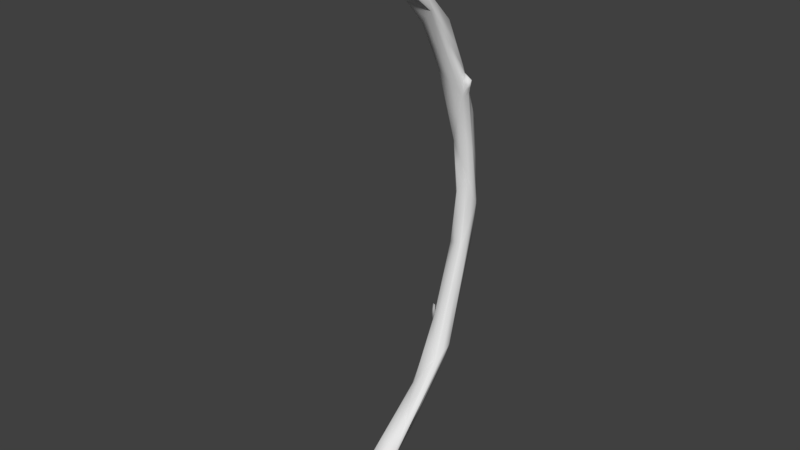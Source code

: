 # Source: Bow.blend  (saved by Blender 2.79.0; exported with 4.5.12 LTS)
import bpy
from mathutils import Matrix  # noqa: F401  (used for matrix-valued properties, if any)

bpy.ops.wm.read_factory_settings(use_empty=True)
scene = bpy.context.scene
scene.name = 'Scene'

# ---- collections
col_collection_1 = bpy.data.collections.new('Collection 1'); scene.collection.children.link(col_collection_1)

# ---- materials (node trees are filled in below, after node groups)
mat_material_001 = bpy.data.materials.new('Material.001')
mat_material_001.alpha_threshold = 0.0
mat_material_001.use_transparent_shadow = False
mat_material_001.roughness = 0.5

# ---- material node trees

# ---- world
world_world = bpy.data.worlds.new('World'); scene.world = world_world
world_world.color = (0.05088, 0.05088, 0.05088)
world_world.use_sun_shadow = False
world_world.sun_shadow_jitter_overblur = 0.0
world_world.cycles.sampling_method = 'MANUAL'

# ---- meshes
me_cube_001 = bpy.data.meshes.new('Cube.001')
me_cube_001.from_pydata([(-0.05637, -1.235, 2.171), (-0.008789, -1.281, 2.153), (-0.02599, -1.278, 2.156), (-0.01493, -1.304, 2.201), (0.004224, -1.315, 2.203), (0.01283, -1.293, 2.206), (-0.03982, 0.1611, 0.4139), (-0.04678, -0.02212, 1.003), (-0.002143, 0.3432, 0.1307), (0.04846, 0.1175, 1.036), (-0.08277, -0.004451, 1.184), (-0.08078, 0.003681, 1.192), (-0.04947, -0.4833, 1.672), (0.07723, -0.3688, 1.682), (-0.05028, -0.3975, 1.736), (0.05637, -1.235, -2.171), (0.01493, -1.304, -2.201), (-0.004224, -1.315, -2.203), (-0.01283, -1.293, -2.206), (-0.05337, -0.01952, -0.9822), (0.07131, 0.3048, -0.1051), (0.06792, 0.3135, -0.04991), (0.08456, -0.008607, -1.194), (0.08026, 0.01507, -1.167), (0.04036, 0.3046, -0.4093), (-0.0375, 0.09969, -1.072), (-0.04999, 0.1262, -1.015), (-0.07087, 0.2511, -0.5632), (-0.07618, 0.2416, -0.5522), (-0.07563, 0.2671, -0.3924), (0.0481, -0.4784, -1.667), (0.05114, -0.4032, -1.74), (-0.07714, -0.3688, -1.682), (0.07957, 0.0867, 0.7851), (0.09092, 0.07709, 0.838), (0.09871, 0.07287, 0.9802), (0.09419, 0.08115, 0.9844), (0.09598, 0.1437, 0.8156), (0.0983, 0.1353, 0.7992), (0.1534, 0.08817, 0.9312), (-0.09646, 0.08053, -0.9434), (-0.09884, 0.06043, -1.044), (-0.09771, 0.02171, -1.106), (-0.1064, 0.0368, -1.081), (-0.1008, 0.07163, -0.9483), (-0.1573, 0.08839, -0.9489), (0.05225, 0.2186, 0.1146), (0.05976, -0.2532, 1.471), (0.07567, -0.2482, 1.481), (-0.04868, -0.2009, 1.358), (0.05017, 0.2613, 0.5968), (0.065, 0.2602, 0.5812), (-0.04611, -0.7904, 1.908), (0.04332, -0.7045, 1.974), (-0.04988, 0.3308, -0.1295), (-0.05946, 0.1769, -0.4159), (0.05054, -0.1018, -1.421), (-0.1007, 0.01473, -1.087), (-0.03842, -1.059, 2.157), (0.07553, -0.9307, 2.028), (0.06676, -1.058, 2.128), (0.05096, -1.252, 2.172), (0.06703, -1.056, 2.112), (-0.04955, -0.1007, 1.42), (-0.0757, 0.2469, 0.4837), (-0.06792, 0.2599, 0.4846), (0.06994, -0.06741, 1.376), (-0.07404, -0.6954, 1.938), (-0.07684, -0.6787, 1.911), (-0.04521, 0.2119, -0.01885), (-0.03101, 0.2028, 0.01312), (-0.06692, -1.053, -2.126), (-0.05096, -1.252, -2.172), (-0.06763, -1.057, -2.114), (-0.07551, -0.9317, -2.03), (0.02595, -1.278, -2.156), (0.00883, -1.281, -2.153), (0.03852, -1.055, -2.156), (-0.06383, -0.2462, -1.468), (-0.07587, -0.2458, -1.484), (-0.06962, -0.06728, -1.381), (0.05921, -0.1315, -1.281), (0.04485, -0.1434, -1.283), (0.04834, 0.1728, -0.3972), (0.03312, 0.1618, -0.407), (-0.04335, -0.7079, -1.976), (0.07403, -0.6952, -1.938), (0.077, -0.6774, -1.909), (0.046, -0.7903, -1.908), (-0.001049, -1.299, 2.204), (-0.005354, -1.309, 2.202), (0.00853, -1.304, 2.205), (0.07645, -0.3085, 1.581), (0.001048, -1.299, -2.204), (0.005354, -1.309, -2.202), (-0.00853, -1.304, -2.205), (0.08241, 0.003232, -1.18), (-0.07325, 0.2591, -0.4778), (-0.08367, 0.1658, -0.7533), (-0.08632, 0.1611, -0.7478), (-0.07591, 0.2543, -0.4723), (-0.0765, -0.3073, -1.583), (0.08525, 0.0819, 0.8116), (0.08493, -0.0835, 1.233), (0.09714, 0.1395, 0.8074), (-0.09765, 0.07048, -0.9939), (-0.09827, 0.04107, -1.075), (-0.1318, 0.06259, -1.015), (0.06772, -0.2507, 1.476), (0.07128, -0.9931, 2.07), (0.07115, -0.9943, 2.078), (0.05886, -1.155, 2.15), (0.059, -1.154, 2.142), (-0.07181, 0.2534, 0.4842), (-0.07544, -0.687, 1.924), (-0.07121, -0.9924, -2.078), (-0.05894, -1.153, -2.149), (-0.0593, -1.154, -2.143), (-0.07157, -0.9941, -2.072), (0.07551, -0.6863, -1.923), (-0.0652, -0.9652, 2.054), (-0.0666, -0.9568, 2.041), (0.002452, -0.8816, 2.066), (-0.02745, -1.036, 2.031), (-0.03565, -1.27, 2.186), (-0.02046, -1.291, 2.178), (-0.002282, -1.298, 2.178), (0.02759, -1.284, 2.188), (-0.04251, 0.1865, 0.1975), (-0.03541, 0.182, 0.2135), (-0.04773, -0.1115, 1.18), (-0.0433, 0.0695, 0.7083), (0.06646, 0.2868, 0.2656), (0.08195, 0.2286, 0.3829), (0.08481, 0.22, 0.3471), (0.08571, -0.1438, 1.333), (-0.03503, 0.3015, 0.3077), (0.02401, 0.3022, 0.3638), (-0.01616, 0.06058, 1.114), (-0.0005457, 0.008402, 1.228), (0.04931, 0.1894, 0.8163), (-0.04779, -0.6368, 1.79), (0.072, -0.7133, 1.905), (0.01347, -0.3831, 1.709), (-0.07741, -0.3458, 1.565), (-0.0798, -0.3416, 1.547), (0.0652, -0.9651, -2.054), (0.06668, -0.9562, -2.04), (0.03565, -1.27, -2.186), (0.02044, -1.291, -2.179), (0.002303, -1.298, -2.178), (-0.02759, -1.284, -2.188), (-0.01317, 0.1693, -0.4115), (-0.01013, 0.07115, -0.6946), (0.07794, 0.1481, -0.6493), (0.01911, 0.3239, -0.1393), (-0.004764, 0.3177, -0.2694), (-0.004818, 0.2154, -0.712), (0.01513, 0.07063, -1.091), (0.02138, 0.05738, -1.12), (0.00652, -0.001078, -1.247), (-0.06276, 0.299, -0.2609), (-0.06038, 0.291, -0.3463), (-0.06782, 0.2092, -0.4841), (-0.08486, 0.1558, -0.8038), (0.04648, -0.3109, -1.475), (0.07929, -0.3519, -1.566), (0.05084, -0.2525, -1.581), (-0.013, -0.386, -1.711), (-0.07203, -0.711, -1.904), (0.1258, 0.1117, 0.8652), (0.09482, 0.07498, 0.9091), (0.07133, 0.09932, 1.01), (0.09735, 0.1083, 0.8979), (0.09509, 0.1124, 0.9), (-0.08742, -0.1736, -1.394), (-0.1007, 0.04318, -1.017), (-0.129, 0.08001, -0.9486), (-0.0589, 0.2954, 0.1776), (-0.06279, 0.2889, 0.1771), (-0.02668, -1.181, 2.179), (0.0319, -1.273, 2.189), (0.0398, -1.176, 2.167), (0.06591, 0.1526, 0.4498), (-0.06216, -0.5464, 1.837), (-0.07435, 0.1318, 0.8382), (-0.07923, 0.1212, 0.8339), (0.06966, -0.08323, 1.128), (0.0833, -0.08553, 1.159), (0.0102, -0.08405, 1.398), (-0.06573, -0.1027, 1.271), (-0.05623, -0.877, 2.047), (0.01046, -0.923, 2.01), (-0.06147, -0.7345, 1.909), (-0.03988, -1.173, -2.166), (-0.0319, -1.273, -2.189), (0.01284, -1.174, -2.181), (0.02672, -1.179, -2.178), (0.0503, 0.1957, -0.1413), (-0.05233, 0.1944, -0.2174), (-0.04523, 0.1898, -0.2014), (-0.05641, 0.07868, -0.699), (0.06258, -0.5492, -1.839), (0.06031, 0.1598, -0.7882), (0.05378, 0.02063, -0.8389), (0.03898, 0.009195, -0.8449), (-0.009491, -0.1948, -1.375), (0.05983, 0.2388, -0.2511), (0.07189, -0.07006, -1.237), (-0.009537, -0.08456, -1.401), (-0.07338, -0.2181, -1.531), (-0.07569, -0.5887, -1.757), (-0.06573, -0.6514, -1.791), (0.02741, -1.036, -2.031), (-0.01082, -0.9234, -2.011), (0.0615, -0.7339, -1.909), (0.126, 0.08052, 0.9557), (-0.08225, -0.1157, -1.277), (-0.04739, -1.147, 2.164), (-0.04118, -1.256, 2.163), (0.01062, 0.2107, 0.06384), (0.01988, 0.1239, 0.5995), (0.08207, 0.00687, 1.18), (0.08719, -0.08764, 1.23), (-0.02601, 0.337, 0.0006411), (0.03289, 0.3283, 0.04042), (0.0592, 0.02503, 1.206), (-0.06516, -0.0485, 1.306), (0.005538, -0.2271, 1.414), (0.06028, -0.5366, 1.828), (0.0756, -0.5894, 1.755), (0.06339, -0.6544, 1.792), (-0.04992, -0.2491, 1.578), (-0.002418, -0.8812, -2.066), (0.04116, -1.256, -2.163), (0.04744, -1.145, -2.163), (-0.0586, -0.1328, -1.225), (0.0654, -0.04339, -1.294), (0.06755, -0.05523, -1.307), (0.05414, 0.309, -0.2296), (-0.06043, 0.1887, -0.7889), (-0.0598, 0.02946, -1.198), (-0.06042, 0.2395, -0.2056), (-0.06069, 0.2267, -0.2855), (-0.09981, 0.06603, -0.9963), (0.04705, -0.6344, -1.787), (-0.06025, -0.5384, -1.829), (0.1165, 0.08743, 0.8581), (-0.08367, -0.02278, -1.244), (-0.08423, -0.003425, -1.213), (-0.07796, 0.1287, -0.6796), (-0.08012, 0.1243, -0.6821), (-0.1281, 0.07441, -0.9967), (-0.129, 0.05156, -1.018), (-0.01739, -1.279, 2.154), (-0.08177, -0.0003852, 1.188), (0.06962, 0.3091, -0.07749), (-0.04375, 0.1129, -1.043), (-0.07353, 0.2463, -0.5577), (0.09645, 0.07701, 0.9823), (-0.1026, 0.04861, -1.063), (-0.1021, 0.02926, -1.094), (0.05758, 0.2607, 0.589), (-0.09919, 0.01822, -1.096), (0.0669, -1.057, 2.12), (-0.03811, 0.2073, -0.002863), (-0.06728, -1.055, -2.12), (0.01739, -1.28, -2.154), (-0.06985, -0.246, -1.476), (0.05203, -0.1375, -1.282), (0.04073, 0.1673, -0.4021), (-0.03605, -1.034, 2.032), (0.006218, 0.1898, 0.2642), (0.0164, 0.03229, 0.8939), (0.03143, 0.3017, 0.3559), (0.05673, 0.1888, 0.8085), (-0.05776, 0.204, 0.4488), (-0.06477, -0.01329, 1.093), (0.005142, -0.3682, 1.572), (-0.04908, -0.3421, 1.515), (0.07638, -0.6497, 1.855), (-0.00348, -0.551, 1.855), (-0.06316, -0.581, 1.791), (0.07578, 0.1599, -0.6361), (0.05366, -0.305, -1.474), (-0.007864, -0.3623, -1.568), (0.08078, -0.343, -1.551), (0.06255, -0.5779, -1.788), (0.003894, -0.5556, -1.858), (-0.07632, -0.6503, -1.856), (0.1247, 0.1159, 0.8734), (0.08893, 0.111, 0.7921), (-0.08679, -0.112, -1.295), (-0.07708, 0.02606, -0.9652), (-0.01279, -1.176, 2.182), (0.07358, -0.2181, 1.529), (-0.008876, 0.2606, 0.5407), (0.05504, -0.8812, 2.051), (-0.01536, -0.6999, 1.956), (0.04268, 0.1902, -0.1462), (-0.01526, 0.2779, -0.4863), (-0.05514, -0.8805, -2.051), (0.05627, -0.8749, -2.047), (0.03598, -1.034, -2.032), (0.01534, -0.7015, -1.957), (0.01417, -1.058, 2.143), (0.02109, -1.267, 2.163), (-0.07567, 0.257, 0.04566), (-0.0142, -1.054, -2.141), (-0.02107, -1.267, -2.163), (0.001052, 0.1823, -0.197), (-0.004261, -0.08148, -1.132), (0.06178, 0.2617, 0.00475), (0.05583, 0.3047, -0.2572), (-0.05356, 0.01621, -1.227), (-0.07441, 0.09331, -1.029), (-0.09863, 0.07608, -0.9458), (0.08049, 0.2019, 0.6984), (0.1221, 0.08263, 0.8846), (-0.05132, -0.9954, 2.036), (-0.1155, 0.04041, -1.056), (0.0695, -0.6219, 1.773), (-0.08452, -0.1139, -1.286), (-0.07071, -0.62, -1.774), (0.04638, 0.01491, -0.8419), (0.07648, -0.08438, 1.144), (-0.07679, 0.1265, 0.8361), (0.01137, -1.294, -2.178), (-0.07861, -0.3437, 1.556), (0.08338, 0.2243, 0.365), (0.01577, -1.095, 2.086), (-0.01137, -1.294, 2.178), (-0.01127, -0.2353, -1.556), (0.06722, -0.324, -1.513), (-0.01252, 0.1606, 0.8273), (0.06586, 0.08436, -0.7441), (-0.07966, -0.04483, -1.121), (-0.01594, -1.095, -2.087), (-0.06444, -0.3419, 1.531), (0.007801, -0.6456, 1.791), (-0.05909, 0.2218, 0.1216), (-0.06366, -0.2975, 1.571), (0.07591, 0.1506, 0.8542), (-0.009341, -0.6429, -1.789), (0.06507, -0.3022, -1.573), (0.05133, -0.9951, -2.036), (0.01183, -0.2336, 1.553), (0.07536, 0.1863, 0.3984), (0.01097, -0.09738, 1.154), (-0.06127, 0.09537, 0.7711)], [], [(0, 219, 124), (59, 230, 280), (24, 155, 239), (8, 274, 225), (9, 139, 226), (36, 222, 135), (14, 184, 281), (77, 196, 308), (77, 302, 235), (77, 308, 233), (51, 317, 132), (82, 205, 311), (23, 237, 159), (8, 224, 136), (25, 160, 314), (26, 157, 158), (64, 179, 307), (40, 250, 99), (74, 211, 289), (39, 216, 318), (42, 248, 175), (37, 173, 290), (45, 253, 177), (82, 206, 165), (45, 177, 252), (1, 306, 126), (70, 200, 310), (6, 272, 221), (58, 122, 191), (3, 180, 124), (7, 130, 277), (58, 294, 305), (58, 191, 218), (70, 220, 129), (23, 203, 283), (53, 229, 281), (24, 156, 155), (6, 221, 131), (28, 163, 243), (12, 141, 282), (65, 296, 136), (13, 229, 142), (49, 228, 279), (16, 197, 148), (77, 233, 302), (84, 152, 153), (76, 309, 150), (20, 312, 207), (15, 234, 148), (58, 305, 122), (30, 245, 287), (26, 240, 157), (26, 241, 315), (27, 240, 164), (24, 300, 156), (31, 202, 288), (9, 226, 172), (85, 246, 288), (39, 247, 170), (32, 246, 169), (11, 227, 138), (35, 223, 171), (19, 201, 293), (19, 236, 311), (84, 299, 310), (27, 258, 97), (41, 106, 260), (2, 271, 254), (61, 181, 127), (13, 92, 135), (72, 195, 151), (23, 283, 96), (23, 159, 158), (29, 161, 97), (22, 286, 166), (37, 174, 173), (54, 179, 178), (18, 195, 194), (18, 196, 93), (46, 299, 198), (69, 199, 265), (75, 303, 267), (20, 313, 256), (349, 131, 7, 277), (348, 187, 47, 228), (347, 183, 46, 312), (346, 189, 63, 232), (345, 215, 88, 303), (344, 238, 22, 166), (343, 214, 88, 245), (342, 275, 9, 172), (341, 227, 11, 144), (340, 242, 69, 128), (339, 192, 52, 141), (338, 279, 12, 282), (337, 309, 76, 213), (336, 236, 19, 293), (335, 207, 83, 204), (334, 296, 65, 185), (333, 284, 30, 287), (332, 209, 56, 167), (331, 90, 3, 125), (3, 90, 89), (330, 306, 1, 123), (16, 94, 93), (27, 98, 258), (36, 103, 259), (62, 109, 264), (60, 111, 264), (74, 115, 118), (71, 116, 266), (67, 114, 120), (329, 256, 21, 133), (69, 265, 128), (328, 144, 11, 255), (8, 137, 274), (51, 262, 275), (13, 142, 280), (327, 94, 16, 149), (86, 119, 146), (326, 185, 65, 113), (40, 98, 105), (81, 269, 284), (32, 169, 289), (39, 170, 290), (42, 175, 292), (58, 180, 294), (61, 111, 181), (325, 187, 33, 102), (324, 269, 81, 204), (323, 211, 74, 118), (322, 268, 78, 217), (321, 230, 59, 109), (320, 263, 57, 253), (56, 237, 238), (80, 241, 314), (29, 100, 242), (40, 105, 316), (34, 102, 318), (42, 106, 248), (40, 316, 250), (43, 107, 260), (319, 193, 52, 271), (219, 319, 271, 2), (0, 121, 319, 219), (121, 68, 193, 319), (260, 252, 41), (260, 107, 252), (107, 45, 252), (250, 251, 55), (250, 316, 251), (316, 44, 251), (248, 249, 80), (248, 106, 249), (106, 41, 249), (318, 247, 39), (318, 102, 247), (102, 33, 247), (316, 244, 44), (316, 105, 244), (105, 41, 244), (242, 243, 69), (242, 100, 243), (100, 28, 243), (314, 257, 25), (314, 241, 257), (241, 26, 257), (238, 96, 22), (238, 237, 96), (237, 23, 96), (107, 320, 253, 45), (43, 261, 320, 107), (261, 42, 263, 320), (231, 321, 109, 62), (47, 108, 321, 231), (108, 48, 230, 321), (263, 322, 217, 57), (42, 292, 322, 263), (292, 79, 268, 322), (212, 323, 118, 73), (78, 268, 323, 212), (268, 79, 211, 323), (270, 324, 204, 83), (84, 205, 324, 270), (205, 82, 269, 324), (188, 325, 102, 34), (48, 108, 325, 188), (108, 47, 187, 325), (181, 182, 5), (181, 111, 182), (111, 60, 182), (294, 89, 5), (294, 180, 89), (180, 3, 89), (292, 101, 79), (292, 175, 101), (175, 32, 101), (290, 104, 37), (290, 170, 104), (170, 38, 104), (289, 115, 74), (289, 169, 115), (169, 71, 115), (284, 165, 30), (284, 269, 165), (269, 82, 165), (105, 164, 41), (105, 98, 164), (98, 27, 164), (186, 326, 113, 64), (10, 255, 326, 186), (255, 11, 185, 326), (146, 147, 15), (146, 119, 147), (119, 87, 147), (267, 327, 149, 75), (76, 150, 327, 267), (150, 17, 94, 327), (280, 110, 59), (280, 142, 110), (142, 60, 110), (275, 140, 9), (275, 262, 140), (262, 50, 140), (274, 262, 51), (274, 137, 262), (137, 50, 262), (145, 328, 255, 10), (68, 114, 328, 145), (114, 67, 144, 328), (128, 129, 6), (128, 265, 129), (265, 70, 129), (104, 329, 133, 37), (38, 134, 329, 104), (134, 20, 256, 329), (120, 121, 0), (120, 114, 121), (114, 68, 121), (266, 117, 73), (266, 116, 117), (116, 72, 117), (118, 266, 73), (118, 115, 266), (115, 71, 266), (264, 112, 62), (264, 111, 112), (111, 61, 112), (264, 110, 60), (264, 109, 110), (109, 59, 110), (259, 223, 35), (259, 103, 223), (103, 48, 223), (258, 99, 28), (258, 98, 99), (98, 40, 99), (93, 95, 18), (93, 94, 95), (94, 17, 95), (192, 330, 123, 52), (62, 112, 330, 192), (112, 61, 306, 330), (89, 91, 5), (89, 90, 91), (90, 4, 91), (254, 331, 125, 2), (1, 126, 331, 254), (126, 4, 90, 331), (168, 332, 167, 31), (32, 210, 332, 168), (210, 80, 209, 332), (286, 333, 287, 87), (22, 208, 333, 286), (208, 81, 284, 333), (138, 334, 185, 11), (9, 140, 334, 138), (140, 50, 296, 334), (208, 335, 204, 81), (22, 154, 335, 208), (154, 20, 207, 335), (176, 336, 293, 44), (57, 217, 336, 176), (217, 78, 236, 336), (214, 337, 213, 88), (73, 117, 337, 214), (117, 72, 309, 337), (145, 338, 282, 68), (10, 190, 338, 145), (190, 49, 279, 338), (278, 339, 141, 12), (47, 231, 339, 278), (231, 62, 192, 339), (276, 340, 128, 6), (64, 307, 340, 276), (307, 29, 242, 340), (184, 341, 144, 67), (14, 232, 341, 184), (232, 63, 227, 341), (174, 342, 172, 36), (37, 317, 342, 174), (317, 51, 275, 342), (285, 343, 245, 30), (78, 212, 343, 285), (212, 73, 214, 343), (202, 344, 166, 86), (31, 167, 344, 202), (167, 56, 238, 344), (234, 345, 303, 75), (15, 147, 345, 234), (147, 87, 215, 345), (143, 346, 232, 14), (13, 295, 346, 143), (295, 66, 189, 346), (134, 347, 312, 20), (38, 291, 347, 134), (291, 33, 183, 347), (130, 348, 228, 49), (7, 273, 348, 130), (273, 33, 187, 348), (186, 349, 277, 10), (64, 276, 349, 186), (276, 6, 131, 349), (256, 239, 21), (256, 313, 239), (313, 24, 239), (267, 213, 76), (267, 303, 213), (303, 88, 213), (265, 200, 70), (265, 199, 200), (199, 55, 200), (198, 270, 83), (198, 299, 270), (299, 84, 270), (93, 197, 16), (93, 196, 197), (196, 77, 197), (194, 116, 71), (194, 195, 116), (195, 72, 116), (178, 113, 65), (178, 179, 113), (179, 64, 113), (173, 259, 35), (173, 174, 259), (174, 36, 259), (166, 119, 86), (166, 286, 119), (286, 87, 119), (97, 162, 27), (97, 161, 162), (161, 54, 162), (158, 257, 26), (158, 159, 257), (159, 25, 257), (96, 154, 22), (96, 283, 154), (283, 20, 154), (151, 95, 17), (151, 195, 95), (195, 18, 95), (135, 103, 36), (135, 92, 103), (92, 48, 103), (127, 91, 4), (127, 181, 91), (181, 5, 91), (254, 123, 1), (254, 271, 123), (271, 52, 123), (260, 261, 43), (260, 106, 261), (106, 42, 261), (97, 100, 29), (97, 258, 100), (258, 28, 100), (310, 220, 70), (310, 299, 220), (299, 46, 220), (311, 206, 82), (311, 236, 206), (236, 78, 206), (293, 251, 44), (293, 201, 251), (201, 55, 251), (171, 188, 34), (171, 223, 188), (223, 48, 188), (138, 139, 9), (138, 227, 139), (227, 63, 139), (169, 301, 71), (169, 246, 301), (246, 85, 301), (170, 291, 38), (170, 247, 291), (247, 33, 291), (288, 168, 31), (288, 246, 168), (246, 32, 168), (172, 222, 36), (172, 226, 222), (226, 66, 222), (288, 304, 85), (288, 202, 304), (202, 86, 304), (156, 162, 54), (156, 300, 162), (300, 27, 162), (164, 315, 41), (164, 240, 315), (240, 26, 315), (315, 249, 41), (315, 241, 249), (241, 80, 249), (157, 300, 24), (157, 240, 300), (240, 27, 300), (287, 215, 87), (287, 245, 215), (245, 88, 215), (122, 297, 53), (122, 305, 297), (305, 60, 297), (148, 149, 16), (148, 234, 149), (234, 75, 149), (207, 198, 83), (207, 312, 198), (312, 46, 198), (150, 151, 17), (150, 309, 151), (309, 72, 151), (153, 201, 19), (153, 152, 201), (152, 55, 201), (302, 304, 86), (302, 233, 304), (233, 85, 304), (148, 235, 15), (148, 197, 235), (197, 77, 235), (279, 278, 12), (279, 228, 278), (228, 47, 278), (142, 297, 60), (142, 229, 297), (229, 53, 297), (136, 137, 8), (136, 296, 137), (296, 50, 137), (282, 193, 68), (282, 141, 193), (141, 52, 193), (243, 199, 69), (243, 163, 199), (163, 55, 199), (131, 273, 7), (131, 221, 273), (221, 33, 273), (155, 224, 8), (155, 156, 224), (156, 54, 224), (281, 143, 14), (281, 229, 143), (229, 13, 143), (283, 313, 20), (283, 203, 313), (203, 24, 313), (129, 272, 6), (129, 220, 272), (220, 46, 272), (218, 120, 0), (218, 191, 120), (191, 67, 120), (305, 182, 60), (305, 294, 182), (294, 5, 182), (277, 190, 10), (277, 130, 190), (130, 49, 190), (124, 218, 0), (124, 180, 218), (180, 58, 218), (191, 298, 67), (191, 122, 298), (122, 53, 298), (221, 183, 33), (221, 272, 183), (272, 46, 183), (310, 152, 84), (310, 200, 152), (200, 55, 152), (126, 127, 4), (126, 306, 127), (306, 61, 127), (252, 244, 41), (252, 177, 244), (177, 44, 244), (165, 285, 30), (165, 206, 285), (206, 78, 285), (177, 176, 44), (177, 253, 176), (253, 57, 176), (290, 216, 39), (290, 173, 216), (173, 35, 216), (175, 210, 32), (175, 248, 210), (248, 80, 210), (318, 171, 34), (318, 216, 171), (216, 35, 171), (289, 101, 32), (289, 211, 101), (211, 79, 101), (99, 163, 28), (99, 250, 163), (250, 55, 163), (307, 161, 29), (307, 179, 161), (179, 54, 161), (158, 203, 23), (158, 157, 203), (157, 24, 203), (314, 209, 80), (314, 160, 209), (160, 56, 209), (136, 178, 65), (136, 224, 178), (224, 54, 178), (159, 160, 25), (159, 237, 160), (237, 56, 160), (311, 153, 19), (311, 205, 153), (205, 84, 153), (132, 133, 21), (132, 317, 133), (317, 37, 133), (233, 301, 85), (233, 308, 301), (308, 71, 301), (235, 146, 15), (235, 302, 146), (302, 86, 146), (308, 194, 71), (308, 196, 194), (196, 18, 194), (281, 298, 53), (281, 184, 298), (184, 67, 298), (135, 295, 13), (135, 222, 295), (222, 66, 295), (226, 189, 66), (226, 139, 189), (139, 63, 189), (225, 132, 21), (225, 274, 132), (274, 51, 132), (239, 225, 21), (239, 155, 225), (155, 8, 225), (280, 92, 13), (280, 230, 92), (230, 48, 92), (124, 125, 3), (124, 219, 125), (219, 2, 125)])
me_cube_001.polygons.foreach_set('use_smooth', [True] * 572)
_uv = me_cube_001.uv_layers.new(name='UVMap')
_uv.uv.foreach_set('vector', [0.4767, 0.9932, 0.4844, 0.9913, 0.4888, 0.9965, 0.651, 0.07591, 0.6014, 0.1688, 0.6061, 0.1423, 0.8939, 0.553, 0.9028, 0.602, 0.8911, 0.5842, 0.7898, 0.04017, 0.7787, 0.0834, 0.7781, 0.02741, 0.7707, 0.2242, 0.7843, 0.2737, 0.7656, 0.2668, 0.5168, 0.3954, 0.5204, 0.3494, 0.539, 0.3021, 0.7924, 0.4227, 0.7932, 0.4632, 0.7744, 0.4664, 0.903, 0.04619, 0.9131, 0.02357, 0.9199, 0.04898, 0.9571, 0.2203, 0.9504, 0.1854, 0.9728, 0.2308, 0.903, 0.04619, 0.9199, 0.04898, 0.9137, 0.08834, 0.5169, 0.4955, 0.5165, 0.4654, 0.5345, 0.5594, 0.8256, 0.2957, 0.8354, 0.197, 0.8433, 0.2602, 0.8794, 0.3792, 0.884, 0.3487, 0.8979, 0.3941, 0.7898, 0.04017, 0.797, 0.02009, 0.7998, 0.07617, 0.9163, 0.4089, 0.9025, 0.3635, 0.9215, 0.3698, 0.9203, 0.4228, 0.9071, 0.4879, 0.8999, 0.401, 0.02122, 0.5956, 0.01061, 0.5249, 0.02039, 0.4953, 0.0794, 0.271, 0.06419, 0.3305, 0.05388, 0.3149, 0.4029, 0.03044, 0.2943, 0.09006, 0.314, 0.06791, 0.5055, 0.4041, 0.5116, 0.3996, 0.5174, 0.4137, 0.09856, 0.2342, 0.1141, 0.2029, 0.1618, 0.1698, 0.7556, 0.1835, 0.7546, 0.2026, 0.746, 0.1971, 0.8394, 0.632, 0.8394, 0.6508, 0.8322, 0.6354, 0.8256, 0.2957, 0.8419, 0.3192, 0.8265, 0.3542, 0.825, 0.6717, 0.8174, 0.6683, 0.8211, 0.6596, 0.7332, 0.01416, 0.7226, 0.01279, 0.7333, 0.007081, 0.8782, 0.01952, 0.8758, 0.05839, 0.8617, 0.05896, 0.5741, 0.5205, 0.5685, 0.5508, 0.554, 0.4778, 0.7751, 0.5978, 0.7657, 0.554, 0.7845, 0.5508, 0.7624, 0.6442, 0.7687, 0.621, 0.7697, 0.6364, 0.1045, 0.7159, 0.1314, 0.7572, 0.1, 0.7369, 0.7751, 0.5978, 0.7644, 0.6204, 0.7583, 0.5949, 0.4229, 0.9882, 0.3655, 0.962, 0.4498, 0.9907, 0.5932, 0.6023, 0.5781, 0.5917, 0.5837, 0.5614, 0.693, 0.8033, 0.64, 0.7481, 0.6251, 0.7181, 0.7564, 0.5101, 0.7543, 0.459, 0.7744, 0.4664, 0.8939, 0.553, 0.9093, 0.579, 0.9028, 0.602, 0.5741, 0.5205, 0.554, 0.4778, 0.5719, 0.4531, 0.02836, 0.3587, 0.03867, 0.3744, 0.03263, 0.4195, 0.2449, 0.8728, 0.2924, 0.901, 0.2739, 0.9012, 0.8097, 0.1122, 0.791, 0.1207, 0.7998, 0.07617, 0.7523, 0.4079, 0.7543, 0.459, 0.7469, 0.4999, 0.5804, 0.2962, 0.5688, 0.28, 0.5977, 0.2493, 0.9933, 0.2598, 0.9752, 0.24, 0.9909, 0.2506, 0.903, 0.04619, 0.9137, 0.08834, 0.895, 0.09239, 0.8453, 0.09839, 0.8593, 0.09782, 0.8531, 0.1615, 0.8615, 0.6183, 0.8699, 0.6176, 0.8635, 0.6251, 0.5571, 0.6328, 0.56, 0.607, 0.5841, 0.6537, 0.9885, 0.2414, 0.9942, 0.2461, 0.9909, 0.2506, 0.7751, 0.5978, 0.7583, 0.5949, 0.7657, 0.554, 0.9587, 0.2598, 0.9587, 0.2898, 0.9478, 0.2801, 0.9203, 0.4228, 0.9246, 0.4709, 0.9071, 0.4879, 0.9203, 0.4228, 0.9235, 0.3768, 0.9286, 0.4153, 0.9289, 0.519, 0.9246, 0.4709, 0.9329, 0.4634, 0.8939, 0.553, 0.9114, 0.536, 0.9093, 0.579, 0.891, 0.2173, 0.8891, 0.1779, 0.9077, 0.1739, 0.7707, 0.2242, 0.7656, 0.2668, 0.7629, 0.2227, 0.9245, 0.1305, 0.9281, 0.1818, 0.9077, 0.1739, 0.5055, 0.4041, 0.5197, 0.4196, 0.512, 0.4207, 0.225, 0.1054, 0.2799, 0.07277, 0.3335, 0.05725, 0.8097, 0.2694, 0.8039, 0.2963, 0.7902, 0.2468, 0.5178, 0.3951, 0.5348, 0.3284, 0.5235, 0.4092, 0.1138, 0.2621, 0.08137, 0.3261, 0.09784, 0.266, 0.861, 0.2247, 0.8596, 0.2837, 0.8433, 0.2602, 0.8453, 0.09839, 0.8501, 0.0492, 0.8617, 0.05896, 0.02579, 0.356, 0.02707, 0.3574, 0.02268, 0.3755, 0.8173, 0.6475, 0.8211, 0.6397, 0.8208, 0.6432, 0.7364, 0.01483, 0.698, 0.06777, 0.7348, 0.0145, 0.8514, 0.6494, 0.8494, 0.6441, 0.8514, 0.6424, 0.5612, 0.2087, 0.5565, 0.2352, 0.539, 0.3021, 0.8474, 0.65, 0.8454, 0.6432, 0.8474, 0.641, 0.693, 0.8033, 0.6251, 0.7181, 0.6959, 0.8044, 0.8794, 0.3792, 0.8979, 0.3941, 0.8999, 0.401, 0.01957, 0.3951, 0.009784, 0.4246, 0.02268, 0.3755, 1.0, 0.0, 0.9738, 0.07269, 0.9719, 0.07524, 0.7556, 0.1835, 0.7554, 0.2023, 0.7546, 0.2026, 0.0, 0.4541, 0.01061, 0.5249, 0.008838, 0.5248, 0.9232, 0.0009403, 0.9291, 0.007085, 0.93, 0.02636, 0.9232, 0.0009403, 0.9131, 0.02357, 0.9189, 0.0004702, 0.563, 0.5811, 0.5903, 0.6285, 0.5871, 0.6279, 0.0369, 0.4803, 0.04294, 0.4352, 0.03871, 0.4839, 0.8559, 0.6183, 0.8452, 0.5599, 0.8587, 0.6183, 0.8868, 0.6047, 0.8903, 0.5788, 0.8875, 0.61, 0.06803, 0.6622, 0.07766, 0.6477, 0.1045, 0.7159, 0.1, 0.7369, 0.5603, 0.3452, 0.5456, 0.3494, 0.5573, 0.2637, 0.5688, 0.28, 0.5431, 0.5216, 0.5484, 0.5081, 0.563, 0.5811, 0.56, 0.607, 0.7758, 0.3658, 0.7792, 0.3163, 0.798, 0.3232, 0.7952, 0.3729, 0.8384, 0.5548, 0.827, 0.4932, 0.8346, 0.5016, 0.8452, 0.5599, 0.9601, 0.072, 0.9798, 0.01824, 1.0, 0.0, 0.9719, 0.07524, 0.849, 0.4585, 0.8553, 0.5393, 0.8346, 0.5016, 0.831, 0.4572, 0.7623, 0.1889, 0.7691, 0.1754, 0.7707, 0.2242, 0.7629, 0.2227, 0.1864, 0.8485, 0.1099, 0.7858, 0.09315, 0.7596, 0.2006, 0.8477, 0.03213, 0.5126, 0.02823, 0.4377, 0.0369, 0.4803, 0.04386, 0.53, 0.6261, 0.158, 0.666, 0.08304, 0.6597, 0.1207, 0.6374, 0.1615, 0.2004, 0.8397, 0.2016, 0.8357, 0.2449, 0.8728, 0.2739, 0.9012, 0.8626, 0.5785, 0.8699, 0.6176, 0.8615, 0.6183, 0.8481, 0.56, 0.1206, 0.231, 0.1501, 0.2075, 0.1138, 0.2621, 0.09784, 0.266, 0.6509, 0.7304, 0.5841, 0.6537, 0.6112, 0.6746, 0.6738, 0.7417, 0.7906, 0.1837, 0.791, 0.1207, 0.8097, 0.1122, 0.8097, 0.1908, 0.8193, 0.3628, 0.824, 0.3531, 0.8273, 0.4127, 0.8233, 0.4488, 0.9095, 0.2748, 0.9077, 0.3244, 0.8886, 0.3181, 0.8898, 0.2677, 0.4982, 0.9944, 0.5032, 0.9999, 0.5009, 0.9998, 0.4965, 0.9946, 0.8482, 0.632, 0.8498, 0.6336, 0.8478, 0.6354, 0.6943, 0.04792, 0.7226, 0.01279, 0.7332, 0.01416, 0.6965, 0.06744, 0.8539, 0.632, 0.8553, 0.6342, 0.8527, 0.6342, 0.02579, 0.356, 0.05259, 0.3135, 0.02707, 0.3574, 0.7552, 0.2212, 0.7551, 0.2884, 0.7544, 0.2215, 0.6723, 0.04537, 0.6617, 0.06064, 0.672, 0.04371, 0.6717, 0.04204, 0.6918, 0.02673, 0.672, 0.04371, 0.4029, 0.03044, 0.4224, 0.01977, 0.4229, 0.02127, 0.4419, 0.009113, 0.4737, 0.004556, 0.4424, 0.01061, 0.3081, 0.9357, 0.3055, 0.9326, 0.3924, 0.9645, 0.536, 0.5322, 0.5546, 0.6281, 0.5521, 0.6234, 0.5341, 0.5293, 0.0369, 0.4803, 0.03871, 0.4839, 0.04386, 0.53, 0.1999, 0.8457, 0.2006, 0.8477, 0.09315, 0.7596, 0.09437, 0.7588, 0.7898, 0.04017, 0.7811, 0.08467, 0.7787, 0.0834, 0.7675, 0.1266, 0.7699, 0.1279, 0.7691, 0.1754, 0.7523, 0.4079, 0.7469, 0.4999, 0.7468, 0.4814, 0.8605, 0.6247, 0.8622, 0.631, 0.859, 0.6301, 0.8574, 0.6242, 0.9438, 0.1505, 0.9456, 0.1479, 0.9661, 0.1959, 0.05691, 0.6772, 0.05541, 0.6776, 0.01768, 0.5955, 0.01945, 0.5955, 0.0794, 0.271, 0.05259, 0.3135, 0.08273, 0.2595, 0.8206, 0.2935, 0.8231, 0.2946, 0.824, 0.3531, 0.225, 0.1054, 0.3335, 0.05725, 0.314, 0.06791, 0.8434, 0.632, 0.8434, 0.6413, 0.8414, 0.6398, 0.09856, 0.2342, 0.1618, 0.1698, 0.1421, 0.1919, 0.7751, 0.5978, 0.7687, 0.621, 0.7644, 0.6204, 0.7424, 0.6305, 0.742, 0.6112, 0.7481, 0.6368, 0.5431, 0.346, 0.5456, 0.3494, 0.5339, 0.4351, 0.5316, 0.4292, 0.8329, 0.1957, 0.8231, 0.2946, 0.8206, 0.2935, 0.8305, 0.1943, 0.3045, 0.08631, 0.2943, 0.09006, 0.4029, 0.03044, 0.4229, 0.02127, 0.1428, 0.1939, 0.186, 0.1514, 0.1865, 0.153, 0.1435, 0.1959, 0.6081, 0.1617, 0.6014, 0.1688, 0.651, 0.07591, 0.6617, 0.06064, 0.09125, 0.246, 0.0995, 0.2365, 0.1004, 0.2389, 0.08666, 0.2549, 0.8886, 0.3181, 0.884, 0.3487, 0.8834, 0.3446, 0.9267, 0.3307, 0.9235, 0.3768, 0.9215, 0.3698, 0.01957, 0.3951, 0.02396, 0.3769, 0.02823, 0.4377, 0.0794, 0.271, 0.08273, 0.2595, 0.08066, 0.2705, 0.5293, 0.4233, 0.5316, 0.4292, 0.5174, 0.4137, 0.09856, 0.2342, 0.09231, 0.2412, 0.1141, 0.2029, 0.0794, 0.271, 0.08066, 0.2705, 0.06419, 0.3305, 0.8244, 0.6389, 0.8247, 0.6553, 0.8208, 0.6432, 0.4029, 0.9603, 0.3213, 0.9293, 0.3398, 0.9292, 0.416, 0.9593, 0.4844, 0.9913, 0.4029, 0.9603, 0.416, 0.9593, 0.4921, 0.9894, 0.4767, 0.9932, 0.3898, 0.9614, 0.4029, 0.9603, 0.4844, 0.9913, 0.3898, 0.9614, 0.3028, 0.9295, 0.3213, 0.9293, 0.4029, 0.9603, 0.8208, 0.6432, 0.8211, 0.6596, 0.8173, 0.6475, 0.8208, 0.6432, 0.8247, 0.6553, 0.8211, 0.6596, 0.8247, 0.6553, 0.825, 0.6717, 0.8211, 0.6596, 0.06419, 0.3305, 0.06545, 0.3301, 0.04898, 0.3901, 0.06419, 0.3305, 0.08066, 0.2705, 0.06545, 0.3301, 0.08066, 0.2705, 0.08191, 0.27, 0.06545, 0.3301, 0.1141, 0.2029, 0.1079, 0.2098, 0.1297, 0.1716, 0.1141, 0.2029, 0.09231, 0.2412, 0.1079, 0.2098, 0.09231, 0.2412, 0.08606, 0.2481, 0.1079, 0.2098, 0.5174, 0.4137, 0.5197, 0.4196, 0.5055, 0.4041, 0.5174, 0.4137, 0.5316, 0.4292, 0.5197, 0.4196, 0.5316, 0.4292, 0.5339, 0.4351, 0.5197, 0.4196, 0.08066, 0.2705, 0.08399, 0.2591, 0.08191, 0.27, 0.08066, 0.2705, 0.08273, 0.2595, 0.08399, 0.2591, 0.08273, 0.2595, 0.08606, 0.2481, 0.08399, 0.2591, 0.02823, 0.4377, 0.03263, 0.4195, 0.0369, 0.4803, 0.02823, 0.4377, 0.02396, 0.3769, 0.03263, 0.4195, 0.02396, 0.3769, 0.02836, 0.3587, 0.03263, 0.4195, 0.9215, 0.3698, 0.9183, 0.4159, 0.9163, 0.4089, 0.9215, 0.3698, 0.9235, 0.3768, 0.9183, 0.4159, 0.9235, 0.3768, 0.9203, 0.4228, 0.9183, 0.4159, 0.8834, 0.3446, 0.8788, 0.3751, 0.8782, 0.3711, 0.8834, 0.3446, 0.884, 0.3487, 0.8788, 0.3751, 0.884, 0.3487, 0.8794, 0.3792, 0.8788, 0.3751, 0.08301, 0.2555, 0.09125, 0.246, 0.08666, 0.2549, 0.07289, 0.2709, 0.09313, 0.2401, 0.09584, 0.2371, 0.09125, 0.246, 0.08301, 0.2555, 0.09584, 0.2371, 0.09856, 0.2342, 0.0995, 0.2365, 0.09125, 0.246, 0.6148, 0.1545, 0.6081, 0.1617, 0.6617, 0.06064, 0.6723, 0.04537, 0.5573, 0.2637, 0.5545, 0.2627, 0.6081, 0.1617, 0.6148, 0.1545, 0.5545, 0.2627, 0.5518, 0.2617, 0.6014, 0.1688, 0.6081, 0.1617, 0.0995, 0.2365, 0.1428, 0.1939, 0.1435, 0.1959, 0.1004, 0.2389, 0.09856, 0.2342, 0.1421, 0.1919, 0.1428, 0.1939, 0.0995, 0.2365, 0.1421, 0.1919, 0.1856, 0.1497, 0.186, 0.1514, 0.1428, 0.1939, 0.3147, 0.08256, 0.3045, 0.08631, 0.4229, 0.02127, 0.4429, 0.01211, 0.1865, 0.153, 0.186, 0.1514, 0.3045, 0.08631, 0.3147, 0.08256, 0.186, 0.1514, 0.1856, 0.1497, 0.2943, 0.09006, 0.3045, 0.08631, 0.8428, 0.09675, 0.8329, 0.1957, 0.8305, 0.1943, 0.8403, 0.0951, 0.8453, 0.09839, 0.8354, 0.197, 0.8329, 0.1957, 0.8428, 0.09675, 0.8354, 0.197, 0.8256, 0.2957, 0.8231, 0.2946, 0.8329, 0.1957, 0.5405, 0.3425, 0.5431, 0.346, 0.5316, 0.4292, 0.5293, 0.4233, 0.5518, 0.2617, 0.5545, 0.2627, 0.5431, 0.346, 0.5405, 0.3425, 0.5545, 0.2627, 0.5573, 0.2637, 0.5456, 0.3494, 0.5431, 0.346, 0.7481, 0.6368, 0.7476, 0.6175, 0.7538, 0.643, 0.7481, 0.6368, 0.742, 0.6112, 0.7476, 0.6175, 0.742, 0.6112, 0.7415, 0.5919, 0.7476, 0.6175, 0.7644, 0.6204, 0.7581, 0.6436, 0.7538, 0.643, 0.7644, 0.6204, 0.7687, 0.621, 0.7581, 0.6436, 0.7687, 0.621, 0.7624, 0.6442, 0.7581, 0.6436, 0.1421, 0.1919, 0.2053, 0.1275, 0.1856, 0.1497, 0.1421, 0.1919, 0.1618, 0.1698, 0.2053, 0.1275, 0.1618, 0.1698, 0.225, 0.1054, 0.2053, 0.1275, 0.8414, 0.6398, 0.8414, 0.6491, 0.8394, 0.6476, 0.8414, 0.6398, 0.8434, 0.6413, 0.8414, 0.6491, 0.8434, 0.6413, 0.8434, 0.6506, 0.8414, 0.6491, 0.314, 0.06791, 0.4224, 0.01977, 0.4029, 0.03044, 0.314, 0.06791, 0.3335, 0.05725, 0.4224, 0.01977, 0.3335, 0.05725, 0.4419, 0.009113, 0.4224, 0.01977, 0.824, 0.3531, 0.8265, 0.3542, 0.8273, 0.4127, 0.824, 0.3531, 0.8231, 0.2946, 0.8265, 0.3542, 0.8231, 0.2946, 0.8256, 0.2957, 0.8265, 0.3542, 0.08273, 0.2595, 0.05592, 0.3021, 0.08606, 0.2481, 0.08273, 0.2595, 0.05259, 0.3135, 0.05592, 0.3021, 0.05259, 0.3135, 0.02579, 0.356, 0.05592, 0.3021, 0.05841, 0.6768, 0.05691, 0.6772, 0.01945, 0.5955, 0.02122, 0.5956, 0.09559, 0.7579, 0.09437, 0.7588, 0.05691, 0.6772, 0.05841, 0.6768, 0.09437, 0.7588, 0.09315, 0.7596, 0.05541, 0.6776, 0.05691, 0.6772, 0.9661, 0.1959, 0.968, 0.1934, 0.9885, 0.2414, 0.9661, 0.1959, 0.9456, 0.1479, 0.968, 0.1934, 0.9456, 0.1479, 0.9475, 0.1454, 0.968, 0.1934, 0.8587, 0.6183, 0.8605, 0.6247, 0.8574, 0.6242, 0.8559, 0.6183, 0.8615, 0.6183, 0.8635, 0.6251, 0.8605, 0.6247, 0.8587, 0.6183, 0.8635, 0.6251, 0.8655, 0.632, 0.8622, 0.631, 0.8605, 0.6247, 0.7468, 0.4814, 0.7414, 0.5735, 0.7413, 0.555, 0.7468, 0.4814, 0.7469, 0.4999, 0.7414, 0.5735, 0.7469, 0.4999, 0.7415, 0.5919, 0.7414, 0.5735, 0.7691, 0.1754, 0.7715, 0.1767, 0.7707, 0.2242, 0.7691, 0.1754, 0.7699, 0.1279, 0.7715, 0.1767, 0.7699, 0.1279, 0.7723, 0.1292, 0.7715, 0.1767, 0.7787, 0.0834, 0.7699, 0.1279, 0.7675, 0.1266, 0.7787, 0.0834, 0.7811, 0.08467, 0.7699, 0.1279, 0.7811, 0.08467, 0.7723, 0.1292, 0.7699, 0.1279, 0.1992, 0.8437, 0.1999, 0.8457, 0.09437, 0.7588, 0.09559, 0.7579, 0.3028, 0.9295, 0.3055, 0.9326, 0.1999, 0.8457, 0.1992, 0.8437, 0.3055, 0.9326, 0.3081, 0.9357, 0.2006, 0.8477, 0.1999, 0.8457, 0.04386, 0.53, 0.04567, 0.5335, 0.05082, 0.5796, 0.04386, 0.53, 0.03871, 0.4839, 0.04567, 0.5335, 0.03871, 0.4839, 0.04051, 0.4874, 0.04567, 0.5335, 0.5173, 0.4363, 0.536, 0.5322, 0.5341, 0.5293, 0.5161, 0.4353, 0.5185, 0.4373, 0.5378, 0.5351, 0.536, 0.5322, 0.5173, 0.4363, 0.5378, 0.5351, 0.5571, 0.6328, 0.5546, 0.6281, 0.536, 0.5322, 0.3924, 0.9645, 0.3898, 0.9614, 0.4767, 0.9932, 0.3924, 0.9645, 0.3055, 0.9326, 0.3898, 0.9614, 0.3055, 0.9326, 0.3028, 0.9295, 0.3898, 0.9614, 0.4424, 0.01061, 0.4742, 0.006053, 0.4429, 0.01211, 0.4424, 0.01061, 0.4737, 0.004556, 0.4742, 0.006053, 0.4737, 0.004556, 0.5055, 0.0, 0.4742, 0.006053, 0.4229, 0.02127, 0.4424, 0.01061, 0.4429, 0.01211, 0.4229, 0.02127, 0.4224, 0.01977, 0.4424, 0.01061, 0.4224, 0.01977, 0.4419, 0.009113, 0.4424, 0.01061, 0.672, 0.04371, 0.6921, 0.0284, 0.6723, 0.04537, 0.672, 0.04371, 0.6918, 0.02673, 0.6921, 0.0284, 0.6918, 0.02673, 0.7119, 0.01142, 0.6921, 0.0284, 0.672, 0.04371, 0.6613, 0.05897, 0.6717, 0.04204, 0.672, 0.04371, 0.6617, 0.06064, 0.6613, 0.05897, 0.6617, 0.06064, 0.651, 0.07591, 0.6613, 0.05897, 0.7544, 0.2215, 0.7543, 0.2887, 0.7536, 0.2218, 0.7544, 0.2215, 0.7551, 0.2884, 0.7543, 0.2887, 0.7551, 0.2884, 0.755, 0.3556, 0.7543, 0.2887, 0.02707, 0.3574, 0.05388, 0.3149, 0.02836, 0.3587, 0.02707, 0.3574, 0.05259, 0.3135, 0.05388, 0.3149, 0.05259, 0.3135, 0.0794, 0.271, 0.05388, 0.3149, 0.8527, 0.6342, 0.8541, 0.6364, 0.8514, 0.6364, 0.8527, 0.6342, 0.8553, 0.6342, 0.8541, 0.6364, 0.8553, 0.6342, 0.8568, 0.6364, 0.8541, 0.6364, 0.666, 0.08304, 0.6943, 0.04792, 0.6965, 0.06744, 0.6597, 0.1207, 0.6723, 0.04537, 0.6921, 0.0284, 0.6943, 0.04792, 0.666, 0.08304, 0.6921, 0.0284, 0.7119, 0.01142, 0.7226, 0.01279, 0.6943, 0.04792, 0.8478, 0.6354, 0.8494, 0.6371, 0.8474, 0.6389, 0.8478, 0.6354, 0.8498, 0.6336, 0.8494, 0.6371, 0.8498, 0.6336, 0.8514, 0.6353, 0.8494, 0.6371, 0.7348, 0.0145, 0.7347, 0.007856, 0.7361, 0.008631, 0.7364, 0.01483, 0.7332, 0.01416, 0.7333, 0.007081, 0.7347, 0.007856, 0.7348, 0.0145, 0.4999, 0.9943, 0.5055, 1.0, 0.5032, 0.9999, 0.4982, 0.9944, 0.9114, 0.2251, 0.9095, 0.2748, 0.8898, 0.2677, 0.891, 0.2173, 0.9318, 0.233, 0.9293, 0.2819, 0.9095, 0.2748, 0.9114, 0.2251, 0.9293, 0.2819, 0.9267, 0.3307, 0.9077, 0.3244, 0.9095, 0.2748, 0.8146, 0.3724, 0.8193, 0.3628, 0.8233, 0.4488, 0.8194, 0.4849, 0.8097, 0.26, 0.8152, 0.2768, 0.8193, 0.3628, 0.8146, 0.3724, 0.8152, 0.2768, 0.8206, 0.2935, 0.824, 0.3531, 0.8193, 0.3628, 0.7902, 0.2468, 0.7906, 0.1837, 0.8097, 0.1908, 0.8097, 0.2694, 0.7707, 0.2242, 0.7715, 0.1767, 0.7906, 0.1837, 0.7902, 0.2468, 0.7715, 0.1767, 0.7723, 0.1292, 0.791, 0.1207, 0.7906, 0.1837, 0.7176, 0.8072, 0.6509, 0.7304, 0.6738, 0.7417, 0.7364, 0.8089, 0.6988, 0.8055, 0.628, 0.7191, 0.6509, 0.7304, 0.7176, 0.8072, 0.628, 0.7191, 0.5571, 0.6328, 0.5841, 0.6537, 0.6509, 0.7304, 0.09118, 0.2545, 0.1206, 0.231, 0.09784, 0.266, 0.08191, 0.27, 0.1004, 0.2389, 0.1435, 0.1959, 0.1206, 0.231, 0.09118, 0.2545, 0.1435, 0.1959, 0.1865, 0.153, 0.1501, 0.2075, 0.1206, 0.231, 0.8553, 0.5393, 0.8626, 0.5785, 0.8481, 0.56, 0.8346, 0.5016, 0.876, 0.577, 0.8771, 0.5969, 0.8626, 0.5785, 0.8553, 0.5393, 0.8771, 0.5969, 0.8782, 0.6169, 0.8699, 0.6176, 0.8626, 0.5785, 0.1992, 0.8437, 0.2004, 0.8397, 0.2739, 0.9012, 0.3028, 0.9295, 0.09559, 0.7579, 0.127, 0.7782, 0.2004, 0.8397, 0.1992, 0.8437, 0.127, 0.7782, 0.1584, 0.7985, 0.2016, 0.8357, 0.2004, 0.8397, 0.5862, 0.2331, 0.6261, 0.158, 0.6374, 0.1615, 0.6151, 0.2024, 0.5573, 0.2637, 0.6148, 0.1545, 0.6261, 0.158, 0.5862, 0.2331, 0.6148, 0.1545, 0.6723, 0.04537, 0.666, 0.08304, 0.6261, 0.158, 0.03602, 0.5876, 0.03213, 0.5126, 0.04386, 0.53, 0.05082, 0.5796, 0.02122, 0.5956, 0.02039, 0.4953, 0.03213, 0.5126, 0.03602, 0.5876, 0.02039, 0.4953, 0.01957, 0.3951, 0.02823, 0.4377, 0.03213, 0.5126, 0.2629, 0.9112, 0.1864, 0.8485, 0.2006, 0.8477, 0.3081, 0.9357, 0.2177, 0.8867, 0.1722, 0.8494, 0.1864, 0.8485, 0.2629, 0.9112, 0.1722, 0.8494, 0.1266, 0.812, 0.1099, 0.7858, 0.1864, 0.8485, 0.7554, 0.2023, 0.7623, 0.1889, 0.7629, 0.2227, 0.7552, 0.2212, 0.7556, 0.1835, 0.7616, 0.155, 0.7623, 0.1889, 0.7554, 0.2023, 0.7616, 0.155, 0.7675, 0.1266, 0.7691, 0.1754, 0.7623, 0.1889, 0.8428, 0.3777, 0.849, 0.4585, 0.831, 0.4572, 0.8273, 0.4127, 0.8582, 0.3427, 0.8671, 0.4599, 0.849, 0.4585, 0.8428, 0.3777, 0.8671, 0.4599, 0.876, 0.577, 0.8553, 0.5393, 0.849, 0.4585, 0.9403, 0.1258, 0.9601, 0.072, 0.9719, 0.07524, 0.9438, 0.1505, 0.9368, 0.1011, 0.9482, 0.06877, 0.9601, 0.072, 0.9403, 0.1258, 0.9482, 0.06877, 0.9596, 0.03648, 0.9798, 0.01824, 0.9601, 0.072, 0.8498, 0.6164, 0.8384, 0.5548, 0.8452, 0.5599, 0.8559, 0.6183, 0.8437, 0.6145, 0.8315, 0.5497, 0.8384, 0.5548, 0.8498, 0.6164, 0.8315, 0.5497, 0.8194, 0.4849, 0.827, 0.4932, 0.8384, 0.5548, 0.7723, 0.4153, 0.7758, 0.3658, 0.7952, 0.3729, 0.7924, 0.4227, 0.7523, 0.4079, 0.7564, 0.3587, 0.7758, 0.3658, 0.7723, 0.4153, 0.7564, 0.3587, 0.7605, 0.3094, 0.7792, 0.3163, 0.7758, 0.3658, 0.5378, 0.5351, 0.5431, 0.5216, 0.56, 0.607, 0.5571, 0.6328, 0.5185, 0.4373, 0.5262, 0.4362, 0.5431, 0.5216, 0.5378, 0.5351, 0.5262, 0.4362, 0.5339, 0.4351, 0.5484, 0.5081, 0.5431, 0.5216, 0.575, 0.3409, 0.5603, 0.3452, 0.5688, 0.28, 0.5804, 0.2962, 0.5696, 0.3856, 0.5518, 0.4104, 0.5603, 0.3452, 0.575, 0.3409, 0.5518, 0.4104, 0.5339, 0.4351, 0.5456, 0.3494, 0.5603, 0.3452, 0.05841, 0.6768, 0.06803, 0.6622, 0.1, 0.7369, 0.09559, 0.7579, 0.02122, 0.5956, 0.03602, 0.5876, 0.06803, 0.6622, 0.05841, 0.6768, 0.03602, 0.5876, 0.05082, 0.5796, 0.07766, 0.6477, 0.06803, 0.6622, 0.8875, 0.61, 0.8911, 0.5842, 0.8882, 0.6154, 0.8875, 0.61, 0.8903, 0.5788, 0.8911, 0.5842, 0.8903, 0.5788, 0.8939, 0.553, 0.8911, 0.5842, 0.8587, 0.6183, 0.8481, 0.56, 0.8615, 0.6183, 0.8587, 0.6183, 0.8452, 0.5599, 0.8481, 0.56, 0.8452, 0.5599, 0.8346, 0.5016, 0.8481, 0.56, 0.03871, 0.4839, 0.04475, 0.4388, 0.04051, 0.4874, 0.03871, 0.4839, 0.04294, 0.4352, 0.04475, 0.4388, 0.04294, 0.4352, 0.04898, 0.3901, 0.04475, 0.4388, 0.5871, 0.6279, 0.6144, 0.6753, 0.6112, 0.6746, 0.5871, 0.6279, 0.5903, 0.6285, 0.6144, 0.6753, 0.5903, 0.6285, 0.6177, 0.6759, 0.6144, 0.6753, 0.9189, 0.0004702, 0.9088, 0.0231, 0.9146, 0.0, 0.9189, 0.0004702, 0.9131, 0.02357, 0.9088, 0.0231, 0.9131, 0.02357, 0.903, 0.04619, 0.9088, 0.0231, 0.93, 0.02636, 0.9359, 0.0325, 0.9368, 0.05178, 0.93, 0.02636, 0.9291, 0.007085, 0.9359, 0.0325, 0.9291, 0.007085, 0.9349, 0.01323, 0.9359, 0.0325, 0.008838, 0.5248, 0.01945, 0.5955, 0.01768, 0.5955, 0.008838, 0.5248, 0.01061, 0.5249, 0.01945, 0.5955, 0.01061, 0.5249, 0.02122, 0.5956, 0.01945, 0.5955, 0.7546, 0.2026, 0.7544, 0.2215, 0.7536, 0.2218, 0.7546, 0.2026, 0.7554, 0.2023, 0.7544, 0.2215, 0.7554, 0.2023, 0.7552, 0.2212, 0.7544, 0.2215, 0.9719, 0.07524, 0.9456, 0.1479, 0.9438, 0.1505, 0.9719, 0.07524, 0.9738, 0.07269, 0.9456, 0.1479, 0.9738, 0.07269, 0.9475, 0.1454, 0.9456, 0.1479, 0.02268, 0.3755, 0.01289, 0.4051, 0.02579, 0.356, 0.02268, 0.3755, 0.009784, 0.4246, 0.01289, 0.4051, 0.009784, 0.4246, 0.0, 0.4541, 0.01289, 0.4051, 0.8999, 0.401, 0.9183, 0.4159, 0.9203, 0.4228, 0.8999, 0.401, 0.8979, 0.3941, 0.9183, 0.4159, 0.8979, 0.3941, 0.9163, 0.4089, 0.9183, 0.4159, 0.6959, 0.8044, 0.628, 0.7191, 0.6988, 0.8055, 0.6959, 0.8044, 0.6251, 0.7181, 0.628, 0.7191, 0.6251, 0.7181, 0.5571, 0.6328, 0.628, 0.7191, 0.8474, 0.641, 0.8454, 0.6342, 0.8474, 0.632, 0.8474, 0.641, 0.8454, 0.6432, 0.8454, 0.6342, 0.8454, 0.6432, 0.8434, 0.6364, 0.8454, 0.6342, 0.539, 0.3021, 0.5343, 0.3286, 0.5168, 0.3954, 0.539, 0.3021, 0.5565, 0.2352, 0.5343, 0.3286, 0.5565, 0.2352, 0.5518, 0.2617, 0.5343, 0.3286, 0.8514, 0.6424, 0.8494, 0.6371, 0.8514, 0.6353, 0.8514, 0.6424, 0.8494, 0.6441, 0.8494, 0.6371, 0.8494, 0.6441, 0.8474, 0.6389, 0.8494, 0.6371, 0.7348, 0.0145, 0.6965, 0.06744, 0.7332, 0.01416, 0.7348, 0.0145, 0.698, 0.06777, 0.6965, 0.06744, 0.698, 0.06777, 0.6597, 0.1207, 0.6965, 0.06744, 0.8208, 0.6432, 0.8247, 0.6354, 0.8244, 0.6389, 0.8208, 0.6432, 0.8211, 0.6397, 0.8247, 0.6354, 0.8211, 0.6397, 0.825, 0.632, 0.8247, 0.6354, 0.02268, 0.3755, 0.02396, 0.3769, 0.01957, 0.3951, 0.02268, 0.3755, 0.02707, 0.3574, 0.02396, 0.3769, 0.02707, 0.3574, 0.02836, 0.3587, 0.02396, 0.3769, 0.8617, 0.05896, 0.8665, 0.009762, 0.8782, 0.01952, 0.8617, 0.05896, 0.8501, 0.0492, 0.8665, 0.009762, 0.8501, 0.0492, 0.8549, 0.0, 0.8665, 0.009762, 0.8433, 0.2602, 0.8419, 0.3192, 0.8256, 0.2957, 0.8433, 0.2602, 0.8596, 0.2837, 0.8419, 0.3192, 0.8596, 0.2837, 0.8582, 0.3427, 0.8419, 0.3192, 0.09784, 0.266, 0.06545, 0.3301, 0.08191, 0.27, 0.09784, 0.266, 0.08137, 0.3261, 0.06545, 0.3301, 0.08137, 0.3261, 0.04898, 0.3901, 0.06545, 0.3301, 0.5235, 0.4092, 0.5405, 0.3425, 0.5293, 0.4233, 0.5235, 0.4092, 0.5348, 0.3284, 0.5405, 0.3425, 0.5348, 0.3284, 0.5518, 0.2617, 0.5405, 0.3425, 0.7902, 0.2468, 0.7843, 0.2737, 0.7707, 0.2242, 0.7902, 0.2468, 0.8039, 0.2963, 0.7843, 0.2737, 0.8039, 0.2963, 0.798, 0.3232, 0.7843, 0.2737, 0.3335, 0.05725, 0.3884, 0.02463, 0.4419, 0.009113, 0.3335, 0.05725, 0.2799, 0.07277, 0.3884, 0.02463, 0.2799, 0.07277, 0.3348, 0.04015, 0.3884, 0.02463, 0.512, 0.4207, 0.5262, 0.4362, 0.5185, 0.4373, 0.512, 0.4207, 0.5197, 0.4196, 0.5262, 0.4362, 0.5197, 0.4196, 0.5339, 0.4351, 0.5262, 0.4362, 0.9077, 0.1739, 0.9114, 0.2251, 0.891, 0.2173, 0.9077, 0.1739, 0.9281, 0.1818, 0.9114, 0.2251, 0.9281, 0.1818, 0.9318, 0.233, 0.9114, 0.2251, 0.7629, 0.2227, 0.7578, 0.2653, 0.7552, 0.2212, 0.7629, 0.2227, 0.7656, 0.2668, 0.7578, 0.2653, 0.7656, 0.2668, 0.7605, 0.3094, 0.7578, 0.2653, 0.9077, 0.1739, 0.9058, 0.1345, 0.9245, 0.1305, 0.9077, 0.1739, 0.8891, 0.1779, 0.9058, 0.1345, 0.8891, 0.1779, 0.8871, 0.1386, 0.9058, 0.1345, 0.9093, 0.579, 0.9268, 0.562, 0.9248, 0.605, 0.9093, 0.579, 0.9114, 0.536, 0.9268, 0.562, 0.9114, 0.536, 0.9289, 0.519, 0.9268, 0.562, 0.9329, 0.4634, 0.9286, 0.4153, 0.9368, 0.4078, 0.9329, 0.4634, 0.9246, 0.4709, 0.9286, 0.4153, 0.9246, 0.4709, 0.9203, 0.4228, 0.9286, 0.4153, 0.9286, 0.4153, 0.9318, 0.3692, 0.9368, 0.4078, 0.9286, 0.4153, 0.9235, 0.3768, 0.9318, 0.3692, 0.9235, 0.3768, 0.9267, 0.3307, 0.9318, 0.3692, 0.9071, 0.4879, 0.9114, 0.536, 0.8939, 0.553, 0.9071, 0.4879, 0.9246, 0.4709, 0.9114, 0.536, 0.9246, 0.4709, 0.9289, 0.519, 0.9114, 0.536, 0.9478, 0.2801, 0.9478, 0.31, 0.9368, 0.3003, 0.9478, 0.2801, 0.9587, 0.2898, 0.9478, 0.31, 0.9587, 0.2898, 0.9587, 0.3197, 0.9478, 0.31, 0.7657, 0.554, 0.7489, 0.551, 0.7564, 0.5101, 0.7657, 0.554, 0.7583, 0.5949, 0.7489, 0.551, 0.7583, 0.5949, 0.7415, 0.5919, 0.7489, 0.551, 0.9909, 0.2506, 0.9967, 0.2553, 0.9933, 0.2598, 0.9909, 0.2506, 0.9942, 0.2461, 0.9967, 0.2553, 0.9942, 0.2461, 1.0, 0.2508, 0.9967, 0.2553, 0.5841, 0.6537, 0.5871, 0.6279, 0.6112, 0.6746, 0.5841, 0.6537, 0.56, 0.607, 0.5871, 0.6279, 0.56, 0.607, 0.563, 0.5811, 0.5871, 0.6279, 0.8635, 0.6251, 0.8718, 0.6244, 0.8655, 0.632, 0.8635, 0.6251, 0.8699, 0.6176, 0.8718, 0.6244, 0.8699, 0.6176, 0.8782, 0.6169, 0.8718, 0.6244, 0.8531, 0.1615, 0.8672, 0.161, 0.861, 0.2247, 0.8531, 0.1615, 0.8593, 0.09782, 0.8672, 0.161, 0.8593, 0.09782, 0.8733, 0.09725, 0.8672, 0.161, 0.895, 0.09239, 0.9058, 0.1345, 0.8871, 0.1386, 0.895, 0.09239, 0.9137, 0.08834, 0.9058, 0.1345, 0.9137, 0.08834, 0.9245, 0.1305, 0.9058, 0.1345, 0.9909, 0.2506, 0.9728, 0.2308, 0.9885, 0.2414, 0.9909, 0.2506, 0.9752, 0.24, 0.9728, 0.2308, 0.9752, 0.24, 0.9571, 0.2203, 0.9728, 0.2308, 0.5977, 0.2493, 0.5862, 0.2331, 0.6151, 0.2024, 0.5977, 0.2493, 0.5688, 0.28, 0.5862, 0.2331, 0.5688, 0.28, 0.5573, 0.2637, 0.5862, 0.2331, 0.7469, 0.4999, 0.7489, 0.551, 0.7415, 0.5919, 0.7469, 0.4999, 0.7543, 0.459, 0.7489, 0.551, 0.7543, 0.459, 0.7564, 0.5101, 0.7489, 0.551, 0.7998, 0.07617, 0.7811, 0.08467, 0.7898, 0.04017, 0.7998, 0.07617, 0.791, 0.1207, 0.7811, 0.08467, 0.791, 0.1207, 0.7723, 0.1292, 0.7811, 0.08467, 0.2739, 0.9012, 0.3213, 0.9293, 0.3028, 0.9295, 0.2739, 0.9012, 0.2924, 0.901, 0.3213, 0.9293, 0.2924, 0.901, 0.3398, 0.9292, 0.3213, 0.9293, 0.03263, 0.4195, 0.04294, 0.4352, 0.0369, 0.4803, 0.03263, 0.4195, 0.03867, 0.3744, 0.04294, 0.4352, 0.03867, 0.3744, 0.04898, 0.3901, 0.04294, 0.4352, 0.5719, 0.4531, 0.5518, 0.4104, 0.5696, 0.3856, 0.5719, 0.4531, 0.554, 0.4778, 0.5518, 0.4104, 0.554, 0.4778, 0.5339, 0.4351, 0.5518, 0.4104, 0.9028, 0.602, 0.9183, 0.628, 0.9117, 0.651, 0.9028, 0.602, 0.9093, 0.579, 0.9183, 0.628, 0.9093, 0.579, 0.9248, 0.605, 0.9183, 0.628, 0.7744, 0.4664, 0.7723, 0.4153, 0.7924, 0.4227, 0.7744, 0.4664, 0.7543, 0.459, 0.7723, 0.4153, 0.7543, 0.459, 0.7523, 0.4079, 0.7723, 0.4153, 0.6251, 0.7181, 0.572, 0.6628, 0.5571, 0.6328, 0.6251, 0.7181, 0.64, 0.7481, 0.572, 0.6628, 0.64, 0.7481, 0.587, 0.6928, 0.572, 0.6628, 0.5837, 0.5614, 0.5685, 0.5508, 0.5741, 0.5205, 0.5837, 0.5614, 0.5781, 0.5917, 0.5685, 0.5508, 0.5781, 0.5917, 0.563, 0.5811, 0.5685, 0.5508, 0.4498, 0.9907, 0.3924, 0.9645, 0.4767, 0.9932, 0.4498, 0.9907, 0.3655, 0.962, 0.3924, 0.9645, 0.3655, 0.962, 0.3081, 0.9357, 0.3924, 0.9645, 0.7583, 0.5949, 0.7476, 0.6175, 0.7415, 0.5919, 0.7583, 0.5949, 0.7644, 0.6204, 0.7476, 0.6175, 0.7644, 0.6204, 0.7538, 0.643, 0.7476, 0.6175, 0.1, 0.7369, 0.127, 0.7782, 0.09559, 0.7579, 0.1, 0.7369, 0.1314, 0.7572, 0.127, 0.7782, 0.1314, 0.7572, 0.1584, 0.7985, 0.127, 0.7782, 0.7697, 0.6364, 0.7761, 0.6132, 0.777, 0.6286, 0.7697, 0.6364, 0.7687, 0.621, 0.7761, 0.6132, 0.7687, 0.621, 0.7751, 0.5978, 0.7761, 0.6132, 0.7845, 0.5508, 0.7751, 0.507, 0.7939, 0.5038, 0.7845, 0.5508, 0.7657, 0.554, 0.7751, 0.507, 0.7657, 0.554, 0.7564, 0.5101, 0.7751, 0.507, 0.554, 0.4778, 0.5484, 0.5081, 0.5339, 0.4351, 0.554, 0.4778, 0.5685, 0.5508, 0.5484, 0.5081, 0.5685, 0.5508, 0.563, 0.5811, 0.5484, 0.5081, 0.8617, 0.05896, 0.8593, 0.09782, 0.8453, 0.09839, 0.8617, 0.05896, 0.8758, 0.05839, 0.8593, 0.09782, 0.8758, 0.05839, 0.8733, 0.09725, 0.8593, 0.09782, 0.7333, 0.007081, 0.7226, 0.00571, 0.7333, 0.0, 0.7333, 0.007081, 0.7226, 0.01279, 0.7226, 0.00571, 0.7226, 0.01279, 0.7119, 0.01142, 0.7226, 0.00571, 0.8211, 0.6596, 0.8135, 0.6562, 0.8173, 0.6475, 0.8211, 0.6596, 0.8174, 0.6683, 0.8135, 0.6562, 0.8174, 0.6683, 0.8097, 0.6648, 0.8135, 0.6562, 0.8265, 0.3542, 0.8428, 0.3777, 0.8273, 0.4127, 0.8265, 0.3542, 0.8419, 0.3192, 0.8428, 0.3777, 0.8419, 0.3192, 0.8582, 0.3427, 0.8428, 0.3777, 0.8322, 0.6354, 0.8322, 0.6543, 0.825, 0.6389, 0.8322, 0.6354, 0.8394, 0.6508, 0.8322, 0.6543, 0.8394, 0.6508, 0.8394, 0.6697, 0.8322, 0.6543, 0.746, 0.1971, 0.745, 0.2163, 0.7364, 0.2107, 0.746, 0.1971, 0.7546, 0.2026, 0.745, 0.2163, 0.7546, 0.2026, 0.7536, 0.2218, 0.745, 0.2163, 0.1618, 0.1698, 0.1774, 0.1385, 0.225, 0.1054, 0.1618, 0.1698, 0.1141, 0.2029, 0.1774, 0.1385, 0.1141, 0.2029, 0.1297, 0.1716, 0.1774, 0.1385, 0.5174, 0.4137, 0.5235, 0.4092, 0.5293, 0.4233, 0.5174, 0.4137, 0.5116, 0.3996, 0.5235, 0.4092, 0.5116, 0.3996, 0.5178, 0.3951, 0.5235, 0.4092, 0.314, 0.06791, 0.2053, 0.1275, 0.225, 0.1054, 0.314, 0.06791, 0.2943, 0.09006, 0.2053, 0.1275, 0.2943, 0.09006, 0.1856, 0.1497, 0.2053, 0.1275, 0.05388, 0.3149, 0.03867, 0.3744, 0.02836, 0.3587, 0.05388, 0.3149, 0.06419, 0.3305, 0.03867, 0.3744, 0.06419, 0.3305, 0.04898, 0.3901, 0.03867, 0.3744, 0.02039, 0.4953, 0.009784, 0.4246, 0.01957, 0.3951, 0.02039, 0.4953, 0.01061, 0.5249, 0.009784, 0.4246, 0.01061, 0.5249, 0.0, 0.4541, 0.009784, 0.4246, 0.8999, 0.401, 0.8866, 0.4661, 0.8794, 0.3792, 0.8999, 0.401, 0.9071, 0.4879, 0.8866, 0.4661, 0.9071, 0.4879, 0.8939, 0.553, 0.8866, 0.4661, 0.9215, 0.3698, 0.9077, 0.3244, 0.9267, 0.3307, 0.9215, 0.3698, 0.9025, 0.3635, 0.9077, 0.3244, 0.9025, 0.3635, 0.8886, 0.3181, 0.9077, 0.3244, 0.7998, 0.07617, 0.807, 0.05608, 0.8097, 0.1122, 0.7998, 0.07617, 0.797, 0.02009, 0.807, 0.05608, 0.797, 0.02009, 0.8042, 0.0, 0.807, 0.05608, 0.8979, 0.3941, 0.9025, 0.3635, 0.9163, 0.4089, 0.8979, 0.3941, 0.884, 0.3487, 0.9025, 0.3635, 0.884, 0.3487, 0.8886, 0.3181, 0.9025, 0.3635, 0.8433, 0.2602, 0.8531, 0.1615, 0.861, 0.2247, 0.8433, 0.2602, 0.8354, 0.197, 0.8531, 0.1615, 0.8354, 0.197, 0.8453, 0.09839, 0.8531, 0.1615, 0.5345, 0.5594, 0.5341, 0.5293, 0.5521, 0.6234, 0.5345, 0.5594, 0.5165, 0.4654, 0.5341, 0.5293, 0.5165, 0.4654, 0.5161, 0.4353, 0.5341, 0.5293, 0.9137, 0.08834, 0.9306, 0.09113, 0.9245, 0.1305, 0.9137, 0.08834, 0.9199, 0.04898, 0.9306, 0.09113, 0.9199, 0.04898, 0.9368, 0.05178, 0.9306, 0.09113, 0.9728, 0.2308, 0.9661, 0.1959, 0.9885, 0.2414, 0.9728, 0.2308, 0.9504, 0.1854, 0.9661, 0.1959, 0.9504, 0.1854, 0.9438, 0.1505, 0.9661, 0.1959, 0.9199, 0.04898, 0.93, 0.02636, 0.9368, 0.05178, 0.9199, 0.04898, 0.9131, 0.02357, 0.93, 0.02636, 0.9131, 0.02357, 0.9232, 0.0009403, 0.93, 0.02636, 0.7744, 0.4664, 0.7751, 0.507, 0.7564, 0.5101, 0.7744, 0.4664, 0.7932, 0.4632, 0.7751, 0.507, 0.7932, 0.4632, 0.7939, 0.5038, 0.7751, 0.507, 0.539, 0.3021, 0.5426, 0.2561, 0.5612, 0.2087, 0.539, 0.3021, 0.5204, 0.3494, 0.5426, 0.2561, 0.5204, 0.3494, 0.5239, 0.3035, 0.5426, 0.2561, 0.7656, 0.2668, 0.7792, 0.3163, 0.7605, 0.3094, 0.7656, 0.2668, 0.7843, 0.2737, 0.7792, 0.3163, 0.7843, 0.2737, 0.798, 0.3232, 0.7792, 0.3163, 0.7781, 0.02741, 0.767, 0.07065, 0.7665, 0.01465, 0.7781, 0.02741, 0.7787, 0.0834, 0.767, 0.07065, 0.7787, 0.0834, 0.7675, 0.1266, 0.767, 0.07065, 0.8911, 0.5842, 0.9, 0.6332, 0.8882, 0.6154, 0.8911, 0.5842, 0.9028, 0.602, 0.9, 0.6332, 0.9028, 0.602, 0.9117, 0.651, 0.9, 0.6332, 0.6061, 0.1423, 0.5565, 0.2352, 0.5612, 0.2087, 0.6061, 0.1423, 0.6014, 0.1688, 0.5565, 0.2352, 0.6014, 0.1688, 0.5518, 0.2617, 0.5565, 0.2352, 0.4888, 0.9965, 0.4965, 0.9946, 0.5009, 0.9998, 0.4888, 0.9965, 0.4844, 0.9913, 0.4965, 0.9946, 0.4844, 0.9913, 0.4921, 0.9894, 0.4965, 0.9946])
me_cube_001.materials.append(mat_material_001)
me_cube_001.use_remesh_preserve_volume = False
me_cube_001.use_remesh_preserve_attributes = False
me_cube_001.use_mirror_vertex_groups = False
me_cube_001.update()

# ---- objects
ob_cube = bpy.data.objects.new('Cube', me_cube_001)

# ---- transforms, parenting, visibility, modifiers, constraints
ob_cube.location = (0.0, 0.0, 0.0)
ob_cube.lineart.crease_threshold = 0.0

# ---- collection membership
col_collection_1.objects.link(ob_cube)

# ---- scene / render settings (as saved in the file)
scene.frame_start = 1; scene.frame_end = 250; scene.frame_set(1)
scene.render.engine = 'BLENDER_EEVEE_NEXT'
scene.render.resolution_percentage = 50
scene.render.dither_intensity = 0.0
scene.cycles.use_denoising = False
scene.cycles.samples = 128
scene.cycles.sampling_pattern = 'TABULATED_SOBOL'
scene.cycles.use_adaptive_sampling = False
scene.cycles.use_light_tree = False
scene.cycles.blur_glossy = 0.0
scene.cycles.sample_clamp_indirect = 0.0
scene.view_settings.view_transform = 'Standard'
bpy.context.view_layer.update()

# ---- added for rendering (the .blend has no active camera and no usable light): camera, sun
cam_auto = bpy.data.cameras.new('AutoCamera')
cam_auto.lens = 50.0
cam_auto.sensor_width = 36.0
cam_auto.clip_end = 1000.0
ob_auto_camera = bpy.data.objects.new('AutoCamera', cam_auto)
scene.collection.objects.link(ob_auto_camera)
ob_auto_camera.location = (4.36899, -5.7309, 3.49675)
ob_auto_camera.rotation_euler = (1.09748, -7.21219e-08, 0.694738)
scene.camera = ob_auto_camera
light_auto_sun = bpy.data.lights.new('AutoSun', 'SUN')
light_auto_sun.energy = 3.0
light_auto_sun.angle = 0.0523599
ob_auto_sun = bpy.data.objects.new('AutoSun', light_auto_sun)
scene.collection.objects.link(ob_auto_sun)
ob_auto_sun.rotation_euler = (0.872665, 0.174533, 0.523599)
bpy.context.view_layer.update()
